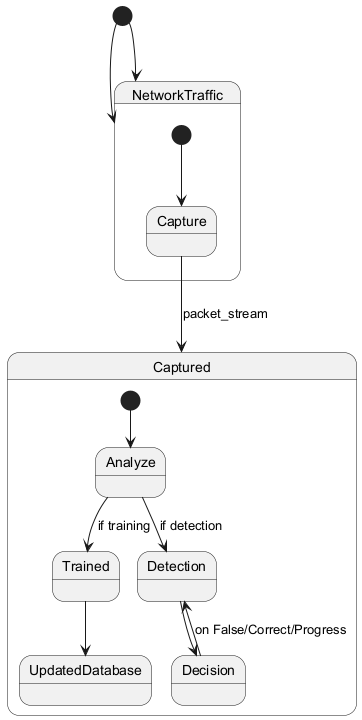

The diagram above was rendered by PlantUML. Its source (embedded in the PNG):
@startuml
[*] --> NetworkTraffic

state NetworkTraffic {
    [*] --> Capture
    Capture --> Captured : packet_stream
}

state Captured {
    [*] --> Analyze
    Analyze --> Trained : if training
    Trained --> UpdatedDatabase
    Analyze --> Detection : if detection
    Detection --> Decision
    Decision --> Detection : on False/Correct/Progress
}

[*] --> NetworkTraffic
@enduml